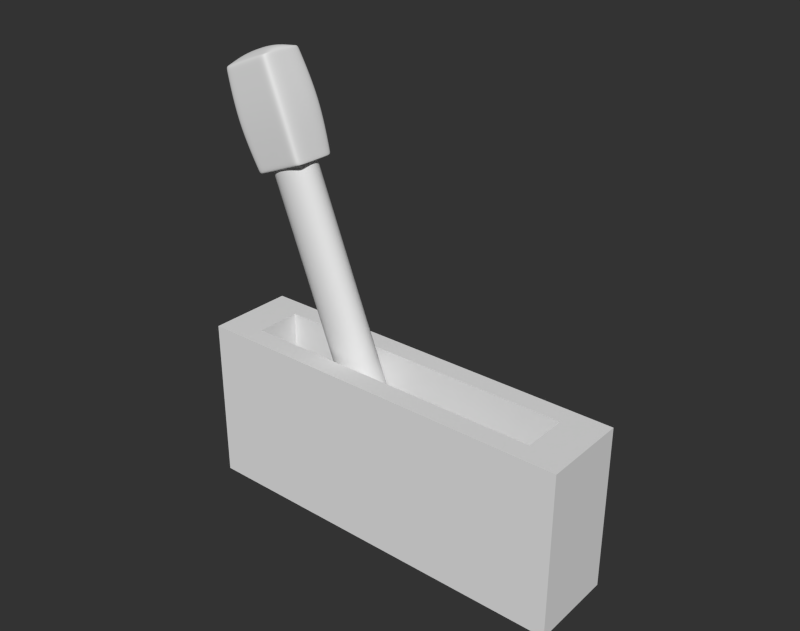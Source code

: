 # Source: lever1.blend  (saved by Blender 2.78.0; exported with 4.5.12 LTS)
import bpy
from mathutils import Matrix  # noqa: F401  (used for matrix-valued properties, if any)

bpy.ops.wm.read_factory_settings(use_empty=True)
scene = bpy.context.scene
scene.name = 'Scene'

# ---- collections
col_collection_1 = bpy.data.collections.new('Collection 1'); scene.collection.children.link(col_collection_1)

# ---- world
world_world = bpy.data.worlds.new('World'); scene.world = world_world
world_world.color = (0.0331, 0.0331, 0.0331)
world_world.use_sun_shadow = False
world_world.sun_shadow_jitter_overblur = 0.0
world_world.cycles.sampling_method = 'NONE'
world_world.cycles.sample_map_resolution = 256

# ---- meshes
me_cube_006 = bpy.data.meshes.new('Cube.006')
me_cube_006.from_pydata([(-1.0, -1.0, -1.0), (-1.0, 1.0, -1.0), (1.0, 1.0, -1.0), (1.0, -1.0, -1.0), (-1.0, -1.0, 1.0), (-1.0, 1.0, 1.0), (1.0, 1.0, 1.0), (1.0, -1.0, 1.0), (-1.146, -1.146, 1.035), (-1.146, 1.146, 1.035), (1.146, 1.146, 1.035), (1.146, -1.146, 1.035), (-1.146, -1.146, 0.4888), (-1.146, 1.146, 0.4888), (1.146, 1.146, 0.4888), (1.146, -1.146, 0.4888), (-1.146, -1.146, 0.496), (-1.146, 1.146, 0.496), (1.146, 1.146, 0.496), (1.146, -1.146, 0.496), (-1.146, -1.146, 1.03), (-1.146, 1.146, 1.03), (1.146, 1.146, 1.03), (1.146, -1.146, 1.03), (-0.873, 1.146, 1.035), (-0.873, -1.146, 1.035), (-0.873, 1.146, 0.4888), (-0.873, -1.146, 0.4888), (-0.873, 1.146, 0.496), (-0.873, -1.146, 0.496), (-0.873, 1.146, 1.03), (-0.873, -1.146, 1.03), (0.9006, 1.146, 1.035), (0.9006, -1.146, 0.4888), (0.9006, -1.146, 0.496), (0.9006, -1.146, 1.03), (0.9006, -1.146, 1.035), (0.9006, 1.146, 0.4888), (0.9006, 1.146, 0.496), (0.9006, 1.146, 1.03), (-1.146, 0.0, 1.035), (1.146, 0.0, 1.035), (-1.146, 0.0, 0.4888), (1.146, 0.0, 0.4888), (-1.146, 0.0, 0.496), (1.146, 0.0, 0.496), (-1.146, 0.0, 1.03), (1.146, 0.0, 1.03), (-0.8454, 0.0, 1.092), (-0.873, 0.0, 0.4888), (0.9006, 0.0, 0.4888), (0.9282, 0.0, 1.092), (-1.326, -1.325, 0.7631), (-1.326, 1.325, 0.7631), (1.325, 1.325, 0.7631), (1.325, -1.325, 0.7631), (-1.01, 1.325, 0.7631), (-1.01, -1.325, 0.7631), (1.041, 1.325, 0.7631), (1.041, -1.325, 0.7631), (-1.326, 0.0, 0.7631), (1.325, 0.0, 0.7631), (-1.0, 1.0, -1.0), (1.0, 1.0, -1.0), (1.0, -1.0, -1.0), (-1.0, -1.0, -1.0)], [], [(65, 62, 1, 0), (62, 63, 2, 1), (63, 64, 3, 2), (64, 65, 0, 3), (0, 1, 2, 3), (7, 6, 5, 4), (48, 24, 9, 40), (44, 17, 13, 42), (38, 18, 14, 37), (45, 19, 15, 43), (29, 16, 12, 27), (50, 43, 15, 33), (60, 53, 17, 44), (58, 54, 18, 38), (61, 55, 19, 45), (57, 52, 16, 29), (40, 9, 21, 46), (32, 10, 22, 39), (41, 11, 23, 47), (25, 8, 20, 31), (51, 32, 24, 48), (17, 28, 26, 13), (34, 29, 27, 33), (42, 49, 27, 12), (53, 56, 28, 17), (59, 57, 29, 34), (9, 24, 30, 21), (36, 25, 31, 35), (28, 38, 37, 26), (49, 50, 33, 27), (56, 58, 38, 28), (24, 32, 39, 30), (41, 10, 32, 51), (19, 34, 33, 15), (55, 59, 34, 19), (11, 36, 35, 23), (25, 48, 40, 8), (16, 44, 42, 12), (18, 45, 43, 14), (37, 14, 43, 50), (52, 60, 44, 16), (54, 61, 45, 18), (8, 40, 46, 20), (10, 41, 47, 22), (36, 51, 48, 25), (13, 26, 49, 42), (26, 37, 50, 49), (11, 41, 51, 36), (46, 21, 53, 60), (39, 22, 54, 58), (47, 23, 55, 61), (31, 20, 52, 57), (21, 30, 56, 53), (35, 31, 57, 59), (30, 39, 58, 56), (23, 35, 59, 55), (20, 46, 60, 52), (22, 47, 61, 54)])
me_cube_006.polygons.foreach_set('use_smooth', [True] * 58)
me_cube_006.use_remesh_preserve_volume = False
me_cube_006.use_remesh_preserve_attributes = False
me_cube_006.use_mirror_vertex_groups = False
me_cube_006.update()
me_cube_005 = bpy.data.meshes.new('Cube.005')
me_cube_005.from_pydata([(-1.0, -1.0, -1.0), (-1.0, 1.0, -1.0), (1.0, 1.0, -1.0), (1.0, -1.0, -1.0), (-1.0, -1.0, 0.5236), (-1.0, 1.0, 0.5236), (1.0, 1.0, 0.5236), (1.0, -1.0, 0.5236), (-1.0, 1.0, -1.0), (1.0, 1.0, -1.0), (1.0, -1.0, -1.0), (-1.0, -1.0, -1.0)], [], [(11, 8, 1, 0), (8, 9, 2, 1), (9, 10, 3, 2), (10, 11, 0, 3), (0, 1, 2, 3), (4, 5, 8, 11), (5, 6, 9, 8), (6, 7, 10, 9), (7, 4, 11, 10)])
me_cube_005.polygons.foreach_set('use_smooth', [True] * 9)
me_cube_005.use_remesh_preserve_volume = False
me_cube_005.use_remesh_preserve_attributes = False
me_cube_005.use_mirror_vertex_groups = False
me_cube_005.update()
me_cube_004 = bpy.data.meshes.new('Cube.004')
me_cube_004.from_pydata([(-1.0, -1.0, -1.0), (-1.0, 1.0, -1.0), (1.0, 1.0, -1.0), (1.0, -1.0, -1.0), (-1.0, -1.0, 1.0), (-1.0, 1.0, 1.0), (1.0, 1.0, 1.0), (1.0, -1.0, 1.0), (-0.8007, -0.5304, 1.0), (-0.8007, 0.5304, 1.0), (0.8007, 0.5304, 1.0), (0.8007, -0.5304, 1.0), (-0.8007, -0.5304, 0.2042), (-0.8007, 0.5304, 0.2042), (0.8007, 0.5304, 0.2042), (0.8007, -0.5304, 0.2042)], [], [(4, 5, 1, 0), (5, 6, 2, 1), (6, 7, 3, 2), (7, 4, 0, 3), (0, 1, 2, 3), (4, 7, 11, 8), (8, 11, 15, 12), (7, 6, 10, 11), (6, 5, 9, 10), (5, 4, 8, 9), (15, 14, 13, 12), (11, 10, 14, 15), (10, 9, 13, 14), (9, 8, 12, 13)])
me_cube_004.use_remesh_preserve_volume = False
me_cube_004.use_remesh_preserve_attributes = False
me_cube_004.use_mirror_vertex_groups = False
me_cube_004.update()

# ---- objects
ob_empty_001 = bpy.data.objects.new('Empty.001', None)
ob_cube_004 = bpy.data.objects.new('Cube.004', me_cube_006)
ob_cube_003 = bpy.data.objects.new('Cube.003', me_cube_005)
ob_cube_002 = bpy.data.objects.new('Cube.002', me_cube_004)

# ---- transforms, parenting, visibility, modifiers, constraints
ob_empty_001.location = (0.0, 1.163, 0.9707)
ob_empty_001.scale = (1.0, 0.3745, 1.0)
ob_empty_001.empty_display_type = 'CUBE'
ob_empty_001.empty_image_offset = (0.0, 0.0)
ob_empty_001.lineart.crease_threshold = 0.0
ob_cube_004.parent = ob_empty_001
ob_cube_004.matrix_parent_inverse = Matrix(((1.0, 0.0, 0.0, -0.0), (0.0, 2.67, 0.0, -3.105), (0.0, 0.0, 1.0, -0.9707), (0.0, 0.0, 0.0, 1.0)))
ob_cube_004.location = (-0.4637, 1.165, 1.289)
ob_cube_004.rotation_euler = (0.0, -0.372, 0.0)
ob_cube_004.scale = (0.1282, 0.09816, 0.9325)
ob_cube_004.lineart.crease_threshold = 0.0
_m = ob_cube_004.modifiers.new('Subsurf', 'SUBSURF')
_m.uv_smooth = 'PRESERVE_CORNERS'
_m.levels = 3
_m.render_levels = 3
_m.show_only_control_edges = False
ob_cube_003.parent = ob_empty_001
ob_cube_003.matrix_parent_inverse = Matrix(((1.0, 0.0, 0.0, -0.0), (0.0, 2.67, 0.0, -3.105), (0.0, 0.0, 1.0, -0.9707), (0.0, 0.0, 0.0, 1.0)))
ob_cube_003.location = (-0.4637, 1.165, 1.289)
ob_cube_003.rotation_euler = (0.0, -0.372, 0.0)
ob_cube_003.scale = (0.1282, 0.09816, 0.9325)
ob_cube_003.lineart.crease_threshold = 0.0
_m = ob_cube_003.modifiers.new('Subsurf', 'SUBSURF')
_m.uv_smooth = 'PRESERVE_CORNERS'
_m.levels = 3
_m.render_levels = 3
_m.show_only_control_edges = False
ob_cube_002.parent = ob_empty_001
ob_cube_002.matrix_parent_inverse = Matrix(((1.0, 0.0, 0.0, -0.0), (0.0, 2.67, 0.0, -3.105), (0.0, 0.0, 1.0, -0.9707), (0.0, 0.0, 0.0, 1.0)))
ob_cube_002.location = (0.0, 1.163, 0.4105)
ob_cube_002.scale = (1.0, 0.2246, 0.4302)
ob_cube_002.lineart.crease_threshold = 0.0

# ---- collection membership
col_collection_1.objects.link(ob_empty_001)
col_collection_1.objects.link(ob_cube_004)
col_collection_1.objects.link(ob_cube_003)
col_collection_1.objects.link(ob_cube_002)

# ---- scene / render settings (as saved in the file)
scene.frame_start = 1; scene.frame_end = 250; scene.frame_set(8)
scene.render.engine = 'CYCLES'
scene.render.image_settings.compression = 100
scene.render.resolution_y = 1515
scene.render.resolution_percentage = 73
scene.render.dither_intensity = 0.0
scene.render.use_border = True
scene.cycles.use_denoising = False
scene.cycles.samples = 644
scene.cycles.sampling_pattern = 'TABULATED_SOBOL'
scene.cycles.light_sampling_threshold = 0.0
scene.cycles.use_adaptive_sampling = False
scene.cycles.use_light_tree = False
scene.cycles.blur_glossy = 0.0
scene.cycles.volume_bounces = 1
scene.cycles.pixel_filter_type = 'GAUSSIAN'
scene.cycles.sample_clamp_indirect = 0.0
scene.view_settings.view_transform = 'Standard'
bpy.context.view_layer.update()

# ---- added for rendering (the .blend has no active camera and no usable light): camera, sun
cam_auto = bpy.data.cameras.new('AutoCamera')
cam_auto.lens = 50.0
cam_auto.sensor_width = 36.0
cam_auto.clip_end = 1000.0
ob_auto_camera = bpy.data.objects.new('AutoCamera', cam_auto)
scene.collection.objects.link(ob_auto_camera)
ob_auto_camera.location = (2.86361, -2.27358, 3.43068)
ob_auto_camera.rotation_euler = (1.09748, -7.21219e-08, 0.694738)
scene.camera = ob_auto_camera
light_auto_sun = bpy.data.lights.new('AutoSun', 'SUN')
light_auto_sun.energy = 3.0
light_auto_sun.angle = 0.0523599
ob_auto_sun = bpy.data.objects.new('AutoSun', light_auto_sun)
scene.collection.objects.link(ob_auto_sun)
ob_auto_sun.rotation_euler = (0.872665, 0.174533, 0.523599)
bpy.context.view_layer.update()
